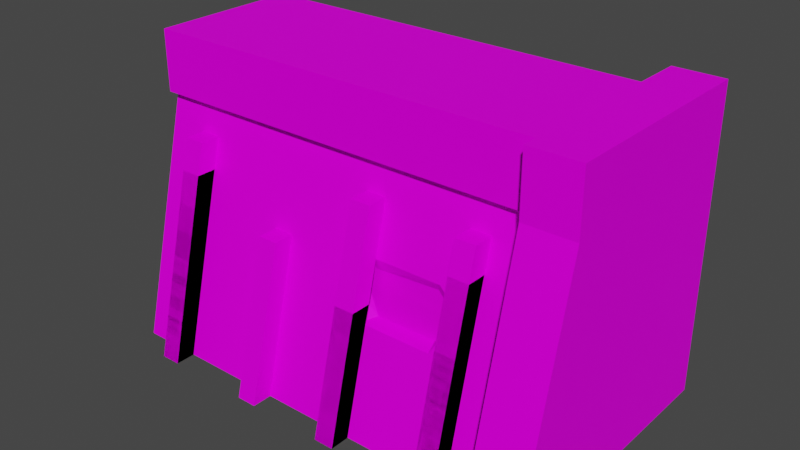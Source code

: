 # Source: CanalWall01c.blend  (saved by Blender 4.2.66; exported with 4.5.12 LTS)
import bpy
from mathutils import Matrix  # noqa: F401  (used for matrix-valued properties, if any)

bpy.ops.wm.read_factory_settings(use_empty=True)
scene = bpy.context.scene
scene.name = 'Scene'

# ---- collections
col_collection = bpy.data.collections.new('Collection'); scene.collection.children.link(col_collection)

# ---- images (referenced by path relative to the original .blend; pixels are not part of the script)
import os
ASSET_DIR = os.environ.get("B2B_ASSET_DIR", "")  # directory of the original .blend (textures are referenced by path, not embedded)
HERE = os.path.dirname(os.path.abspath(__file__))  # packed textures are extracted next to this script under _unpacked/

def load_image(name, relpath, width, height, colorspace="sRGB"):
    """Load a texture the original file referenced (path relative to the .blend, or extracted next to this script)."""
    p = next((c for c in (os.path.join(HERE, relpath), os.path.join(ASSET_DIR, relpath)) if relpath and os.path.exists(c)), "")
    if p:
        img = bpy.data.images.load(p, check_existing=True)
        img.name = name
    else:  # same state as the original file: an image datablock whose file is absent (Cycles renders it pink)
        img = bpy.data.images.new(name, width, height)
        img.source = "FILE"
        img.filepath = "//" + (relpath or name)
    img.colorspace_settings.name = colorspace
    return img
img_canalwall01_a_png_001 = load_image('CanalWall01_a.png.001', 'CanalWall01_a.png', 1024, 1024, 'sRGB')

# ---- materials (node trees are filled in below, after node groups)
mat_material = bpy.data.materials.new('Material')
mat_material.use_transparent_shadow = False

# ---- material node trees
mat_material.use_nodes = True; mat_material.node_tree.nodes.clear()
_N = mat_material.node_tree.nodes; _L = mat_material.node_tree.links
n0 = _N.new('ShaderNodeOutputMaterial'); n0.name = 'Material Output'; n0.location = (300, 300)
n1 = _N.new('ShaderNodeBsdfPrincipled'); n1.name = 'Principled BSDF'; n1.location = (10, 300)
n1.distribution = 'GGX'
n1.subsurface_method = 'RANDOM_WALK_SKIN'
n1.inputs[3].default_value = 1.45
n1.inputs[13].default_value = 0.05
n1.inputs[27].default_value = (0.0, 0.0, 0.0, 1.0)
n1.inputs[28].default_value = 1.0
n2 = _N.new('ShaderNodeTexImage'); n2.name = 'Image Texture'; n2.location = (-280, 280)
n2.image = img_canalwall01_a_png_001
n2.interpolation = 'Closest'
_L.new(n1.outputs[0], n0.inputs[0])
_L.new(n2.outputs[0], n1.inputs[0])
n0.is_active_output = True

# ---- world
world_world = bpy.data.worlds.new('World'); scene.world = world_world
world_world.use_nodes = True; world_world.node_tree.nodes.clear()
_N = world_world.node_tree.nodes; _L = world_world.node_tree.links
n0 = _N.new('ShaderNodeOutputWorld'); n0.name = 'World Output'; n0.location = (300, 300)
n1 = _N.new('ShaderNodeBackground'); n1.name = 'Background'; n1.location = (10, 300)
n1.inputs[0].default_value = (0.05088, 0.05088, 0.05088, 1.0)
_L.new(n1.outputs[0], n0.inputs[0])
n0.is_active_output = True
world_world.color = (0.05088, 0.05088, 0.05088)
world_world.use_sun_shadow = False
world_world.sun_shadow_jitter_overblur = 0.0

# ---- meshes
me_cube_001 = bpy.data.meshes.new('Cube.001')
me_cube_001.from_pydata([(0.8, -0.4, 0.0), (3.3, 0.0, 0.0), (0.8, 0.0, 0.0), (3.3, -0.4, 0.0), (1.2, -0.4, 0.0), (2.9, 0.0, 0.0), (1.2, 0.0, 0.0), (2.9, -0.4, 0.0), (5.2, 0.0, 0.0), (5.2, -0.4, 0.0), (4.8, 0.0, 0.0), (4.8, -0.4, 0.0), (7.3, 0.0, 0.0), (7.3, -0.4, 0.0), (6.9, 0.0, 0.0), (6.9, -0.4, 0.0), (7.3, 1.05, 4.2), (6.9, 0.65, 4.2), (7.3, 0.65, 4.2), (6.9, 1.05, 4.2), (5.2, 0.6, 2.4), (4.8, 0.2, 2.4), (5.2, 0.2, 2.4), (4.8, 0.6, 2.4), (3.3, 0.75, 3.0), (2.9, 0.35, 3.0), (3.3, 0.35, 3.0), (2.9, 0.75, 3.0), (0.8, 0.9, 3.6), (1.2, 0.9, 3.6), (1.2, 0.5, 3.6), (0.8, 0.5, 3.6)], [], [(19, 17, 18, 16), (23, 21, 22, 20), (31, 30, 29, 28), (15, 17, 19, 14), (12, 16, 18, 13), (13, 18, 17, 15), (11, 21, 23, 10), (8, 20, 22, 9), (9, 22, 21, 11), (7, 25, 27, 5), (1, 24, 26, 3), (3, 26, 25, 7), (0, 31, 28, 2), (27, 25, 26, 24), (6, 29, 30, 4), (4, 30, 31, 0)])
_uv = me_cube_001.uv_layers.new(name='UVMap')
_uv.uv.foreach_set('vector', [0.4098, 0.9725, 0.4098, 1.0, 0.4488, 1.0, 0.4488, 0.9725, 0.7805, 0.9633, 0.7805, 1.0, 0.8195, 1.0, 0.8195, 0.9633, 0.8829, 0.6055, 0.9122, 0.6055, 0.9122, 0.6376, 0.8829, 0.6376, 0.4098, 0.5872, 0.4098, 1.0, 0.3756, 1.0, 0.3756, 0.5872, 0.4829, 0.5872, 0.4829, 1.0, 0.4488, 1.0, 0.4488, 0.5872, 0.4488, 0.5872, 0.4488, 1.0, 0.4098, 1.0, 0.4098, 0.5872, 0.7805, 0.6606, 0.7805, 1.0, 0.7463, 1.0, 0.7463, 0.6606, 0.8537, 0.6606, 0.8537, 1.0, 0.8195, 1.0, 0.8195, 0.6606, 0.8195, 0.6606, 0.8195, 1.0, 0.7805, 1.0, 0.7805, 0.6606, 0.6098, 0.6193, 0.6098, 1.0, 0.5756, 1.0, 0.5756, 0.6193, 0.6829, 0.6193, 0.6829, 1.0, 0.6488, 1.0, 0.6488, 0.6193, 0.6488, 0.6193, 0.6488, 1.0, 0.6098, 1.0, 0.6098, 0.6193, 0.8829, 1.0, 0.8829, 0.6055, 0.8537, 0.6055, 0.8537, 1.0, 0.6098, 0.9633, 0.6098, 1.0, 0.6488, 1.0, 0.6488, 0.9633, 0.9415, 1.0, 0.9415, 0.6055, 0.9122, 0.6055, 0.9122, 1.0, 0.9122, 1.0, 0.9122, 0.6055, 0.8829, 0.6055, 0.8829, 1.0])
me_cube_001.materials.append(mat_material)
me_cube_001.update()
me_cube_007 = bpy.data.meshes.new('Cube.007')
me_cube_007.from_pydata([(8.0, -0.5, 0.0), (8.0, 0.7, 4.8), (8.0, 5.0, 0.0), (8.0, 5.0, 4.8), (9.0, -0.5, 0.0), (9.0, 0.7, 4.8), (9.0, 5.0, 0.0), (9.0, 5.0, 4.8), (8.0, 0.7, 6.0), (8.0, 5.0, 6.0), (9.0, 0.7, 6.0), (9.0, 5.0, 6.0)], [], [(0, 1, 3, 2), (6, 7, 5, 4), (4, 5, 1, 0), (5, 7, 11, 10), (11, 9, 8, 10), (3, 1, 8, 9), (1, 5, 10, 8), (9, 11, 7, 3)])
_uv = me_cube_007.uv_layers.new(name='UVMap')
_uv.uv.foreach_set('vector', [0.922, 0.0, 0.7268, 0.4725, 0.0439, 0.4725, 0.0439, 0.0, 0.6098, 0.0, 0.6098, 0.4725, 0.161, 0.4725, 0.0439, 0.0, 0.9073, 0.0, 0.9073, 0.4725, 0.8098, 0.4725, 0.8098, 0.0, 1.0, 0.4725, 0.5317, 0.4725, 0.5317, 0.5872, 1.0, 0.5872, 0.0, 0.5872, 0.0, 0.4862, 0.4683, 0.4862, 0.4683, 0.5872, 0.3024, 0.4725, 0.7707, 0.4725, 0.7707, 0.5872, 0.3024, 0.5872, 0.8098, 0.4725, 0.9073, 0.4725, 0.9073, 0.5872, 0.8098, 0.5872, 0.7707, 0.5872, 0.8829, 0.5872, 0.8829, 0.4725, 0.7707, 0.4725])
me_cube_007.materials.append(mat_material)
me_cube_007.update()
me_cube_010 = bpy.data.meshes.new('Cube.010')
me_cube_010.from_pydata([(1.2, 0.0, 0.0), (1.2, -0.4, 0.0), (0.8, 0.0, 0.0), (0.8, -0.4, 0.0), (1.2, 0.75, 3.0), (0.8, 0.35, 3.0), (1.2, 0.35, 3.0), (0.8, 0.75, 3.0), (6.9, 0.0, 0.0), (6.9, -0.4, 0.0), (7.3, 0.0, 0.0), (7.3, -0.4, 0.0), (4.8, 0.0, 0.0), (4.8, -0.4, 0.0), (5.2, 0.0, 0.0), (5.2, -0.4, 0.0), (4.8, 1.05, 4.2), (5.2, 0.65, 4.2), (4.8, 0.65, 4.2), (5.2, 1.05, 4.2), (6.9, 0.6, 2.4), (7.3, 0.2, 2.4), (6.9, 0.2, 2.4), (7.3, 0.6, 2.4)], [], [(3, 5, 7, 2), (0, 4, 6, 1), (1, 6, 5, 3), (7, 5, 6, 4), (19, 17, 18, 16), (23, 21, 22, 20), (15, 17, 19, 14), (12, 16, 18, 13), (13, 18, 17, 15), (11, 21, 23, 10), (8, 20, 22, 9), (9, 22, 21, 11)])
_uv = me_cube_010.uv_layers.new(name='UVMap')
_uv.uv.foreach_set('vector', [0.5122, 1.0, 0.5122, 0.6239, 0.5415, 0.6239, 0.5415, 1.0, 0.4537, 1.0, 0.4537, 0.6239, 0.4829, 0.6239, 0.4829, 1.0, 0.4829, 1.0, 0.4829, 0.6239, 0.5122, 0.6239, 0.5122, 1.0, 0.5122, 0.656, 0.5122, 0.6239, 0.4829, 0.6239, 0.4829, 0.656, 0.4, 0.9725, 0.4, 1.0, 0.4293, 1.0, 0.4293, 0.9725, 0.6098, 0.9633, 0.6098, 1.0, 0.6439, 1.0, 0.6439, 0.9633, 0.4, 0.5872, 0.4, 1.0, 0.3707, 1.0, 0.3707, 0.5872, 0.4585, 0.5872, 0.4585, 1.0, 0.4293, 1.0, 0.4293, 0.5872, 0.4293, 0.5872, 0.4293, 1.0, 0.4, 1.0, 0.4, 0.5872, 0.6098, 0.656, 0.6098, 1.0, 0.5756, 1.0, 0.5756, 0.656, 0.678, 0.656, 0.678, 1.0, 0.6439, 1.0, 0.6439, 0.656, 0.6439, 0.656, 0.6439, 1.0, 0.6098, 1.0, 0.6098, 0.656])
me_cube_010.materials.append(mat_material)
me_cube_010.update()
me_cube_011 = bpy.data.meshes.new('Cube.011')
me_cube_011.from_pydata([(7.3, -0.4, 0.0), (7.3, 0.0, 0.0), (6.9, -0.4, 0.0), (6.9, 0.0, 0.0), (0.8, 0.0, 0.0), (0.8, -0.4, 0.0), (1.2, 0.0, 0.0), (1.2, -0.4, 0.0), (0.8, 1.05, 4.2), (1.2, 0.65, 4.2), (0.8, 0.65, 4.2), (1.2, 1.05, 4.2), (7.3, 0.9, 3.6), (6.9, 0.9, 3.6), (6.9, 0.5, 3.6), (7.3, 0.5, 3.6)], [], [(11, 9, 10, 8), (15, 14, 13, 12), (7, 9, 11, 6), (4, 8, 10, 5), (5, 10, 9, 7), (0, 15, 12, 1), (3, 13, 14, 2), (2, 14, 15, 0)])
_uv = me_cube_011.uv_layers.new(name='UVMap')
_uv.uv.foreach_set('vector', [0.6146, 0.9725, 0.6146, 1.0, 0.6439, 1.0, 0.6439, 0.9725, 0.6634, 0.6101, 0.6927, 0.6101, 0.6927, 0.6376, 0.6634, 0.6376, 0.6146, 0.5872, 0.6146, 1.0, 0.5902, 1.0, 0.5902, 0.5872, 0.6683, 0.5872, 0.6683, 1.0, 0.6439, 1.0, 0.6439, 0.5872, 0.6439, 0.5872, 0.6439, 1.0, 0.6146, 1.0, 0.6146, 0.5872, 0.6634, 0.9908, 0.6634, 0.6101, 0.639, 0.6101, 0.639, 0.9908, 0.7171, 0.9908, 0.7171, 0.6101, 0.6927, 0.6101, 0.6927, 0.9908, 0.6927, 0.9908, 0.6927, 0.6101, 0.6634, 0.6101, 0.6634, 0.9908])
me_cube_011.materials.append(mat_material)
me_cube_011.update()
me_cube_002 = bpy.data.meshes.new('Cube.002')
me_cube_002.from_pydata([(2.0, 2.2, 4.8), (10.0, 2.0, 6.0), (10.0, 1.0, 0.0), (2.0, 2.0, 4.8), (10.0, 2.0, 4.8), (10.0, 5.0, 6.0), (2.0, 5.0, 6.0), (2.0, 1.0, 0.0), (10.0, 2.2, 4.8), (2.0, 2.0, 6.0), (10.0, 1.4, 1.598), (2.0, 1.4, 1.598), (10.0, 3.5, 6.0), (2.0, 3.5, 6.0), (2.0, 5.0, 5.75), (10.0, 5.0, 5.75), (2.0, 5.5, 5.75), (10.0, 5.5, 5.75), (2.0, 5.5, 5.5), (10.0, 5.5, 5.5), (2.0, 6.0, 5.5), (10.0, 6.0, 5.5), (2.0, 6.0, 4.8), (10.0, 6.0, 4.8), (10.0, 1.0, 0.0), (2.0, 1.0, 0.0), (2.0, 2.2, 4.8), (10.0, 2.2, 4.8), (10.0, 1.794, 3.175), (2.0, 1.794, 3.175), (10.0, 1.509, 2.036), (2.0, 1.509, 2.036), (7.066, 1.794, 3.175), (7.066, 1.509, 2.036), (8.533, 1.794, 3.175), (8.533, 1.509, 2.036), (2.0, 1.651, 2.606), (10.0, 1.651, 2.606), (6.804, 1.651, 2.606), (9.218, 1.651, 2.606), (8.461, 1.859, 3.032), (7.152, 1.859, 2.954), (8.461, 1.773, 2.11), (7.263, 1.773, 2.109), (6.994, 1.816, 2.646), (8.863, 1.816, 2.646)], [(8, 10), (7, 11), (10, 2), (11, 0)], [(4, 1, 9, 3), (0, 8, 4, 3), (12, 13, 9, 1), (5, 6, 13, 12), (16, 17, 19, 18), (14, 15, 17, 16), (6, 5, 15, 14), (18, 19, 21, 20), (20, 21, 23, 22), (38, 32, 29, 36), (38, 33, 43, 44), (26, 29, 28, 27), (37, 28, 34, 39), (24, 30, 31, 25), (30, 37, 39, 35), (32, 38, 44, 41), (33, 38, 36, 31), (45, 40, 41, 44), (42, 45, 44, 43), (33, 35, 42, 43), (35, 39, 45, 42), (39, 34, 40, 45), (34, 32, 41, 40)])
_uv = me_cube_002.uv_layers.new(name='UVMap')
_uv.uv.foreach_set('vector', [0.0, 0.4725, 0.0, 0.5872, 0.8585, 0.5872, 0.8585, 0.4725, 0.5024, 0.4771, 1.0, 0.4771, 1.0, 0.4908, 0.5024, 0.4908, 1.0, 0.4266, 0.0, 0.4266, 0.0, 0.5872, 1.0, 0.5872, 0.0, 0.5872, 1.0, 0.5872, 1.0, 0.4266, 0.0, 0.4266, 0.0, 0.5092, 1.0, 0.5092, 1.0, 0.4817, 0.0, 0.4817, 0.0, 0.4948, 1.0, 0.4948, 1.0, 0.5677, 0.0, 0.5677, 1.0, 0.5365, 0.0, 0.5365, 0.0, 0.5104, 1.0, 0.5104, 1.0, 0.5677, 0.0, 0.5677, 0.0, 0.4948, 1.0, 0.4948, 0.0, 0.5872, 0.8, 0.5872, 0.8, 0.5229, 0.0, 0.5229, 0.4634, 0.2569, 0.4878, 0.3119, 0.0, 0.3119, 0.0, 0.2569, 0.6927, 0.1284, 0.6732, 0.1789, 0.6634, 0.1606, 0.678, 0.1284, 0.0, 0.4725, 0.0, 0.3119, 0.7659, 0.3119, 0.7659, 0.4725, 0.7659, 0.2569, 0.7659, 0.3119, 0.6, 0.3119, 0.678, 0.2569, 0.7659, 0.0, 0.7659, 0.2018, 0.0, 0.2018, 0.0, 0.0, 0.7659, 0.2018, 0.7659, 0.2569, 0.678, 0.2569, 0.6, 0.2018, 0.6732, 0.08716, 0.6927, 0.1284, 0.678, 0.1284, 0.6683, 0.1009, 0.4878, 0.2018, 0.4634, 0.2569, 0.0, 0.2569, 0.0, 0.2018, 0.5659, 0.1284, 0.5902, 0.1009, 0.6683, 0.1009, 0.678, 0.1284, 0.5902, 0.1606, 0.5659, 0.1284, 0.678, 0.1284, 0.6634, 0.1606, 0.6732, 0.1789, 0.5854, 0.1789, 0.5902, 0.1606, 0.6634, 0.1606, 0.5854, 0.1789, 0.5463, 0.1284, 0.5659, 0.1284, 0.5902, 0.1606, 0.5463, 0.1284, 0.5854, 0.08716, 0.5902, 0.1009, 0.5659, 0.1284, 0.5854, 0.08716, 0.6732, 0.08716, 0.6683, 0.1009, 0.5902, 0.1009])
me_cube_002.materials.append(mat_material)
me_cube_002.use_mirror_vertex_groups = False
me_cube_002.update()

# ---- objects
ob_canalwallposts01 = bpy.data.objects.new('CanalWallPosts01', me_cube_001)
ob_canalwallcap = bpy.data.objects.new('CanalWallCap', me_cube_007)
ob_canalwallposts02 = bpy.data.objects.new('CanalWallPosts02', me_cube_010)
ob_canalwallposts03 = bpy.data.objects.new('CanalWallPosts03', me_cube_011)
ob_canalwall02 = bpy.data.objects.new('CanalWall02', me_cube_002)

# ---- transforms, parenting, visibility, modifiers, constraints
ob_canalwallposts01.parent = ob_canalwall02
ob_canalwallposts01.matrix_parent_inverse = Matrix(((1.0, -0.0, 0.0, 2.0), (-0.0, 1.0, -0.0, 1.0), (-0.0, 0.0, 1.0, -0.0), (-0.0, 0.0, -0.0, 1.0)))
ob_canalwallposts01.location = (0.0, 0.0, 0.0)
ob_canalwallcap.parent = ob_canalwall02
ob_canalwallcap.matrix_parent_inverse = Matrix(((1.0, -0.0, 0.0, 2.0), (-0.0, 1.0, -0.0, 1.0), (-0.0, 0.0, 1.0, -0.0), (-0.0, 0.0, -0.0, 1.0)))
ob_canalwallcap.location = (0.0, 0.0, 0.0)
ob_canalwallposts02.parent = ob_canalwall02
ob_canalwallposts02.matrix_parent_inverse = Matrix(((1.0, -0.0, 0.0, 2.0), (-0.0, 1.0, -0.0, 1.0), (-0.0, 0.0, 1.0, -0.0), (-0.0, 0.0, -0.0, 1.0)))
ob_canalwallposts02.location = (0.0, 0.0, 0.0)
ob_canalwallposts03.parent = ob_canalwall02
ob_canalwallposts03.matrix_parent_inverse = Matrix(((1.0, -0.0, 0.0, 2.0), (-0.0, 1.0, -0.0, 1.0), (-0.0, 0.0, 1.0, -0.0), (-0.0, 0.0, -0.0, 1.0)))
ob_canalwallposts03.location = (0.0, 0.0, 0.0)
ob_canalwall02.location = (-2.0, -1.0, 0.0)
ob_canalwall02.lock_rotations_4d = False
ob_canalwall02.empty_display_type = 'ARROWS'
ob_canalwall02.lineart.crease_threshold = 0.0

# ---- collection membership
col_collection.objects.link(ob_canalwallposts01)
col_collection.objects.link(ob_canalwallcap)
col_collection.objects.link(ob_canalwallposts02)
col_collection.objects.link(ob_canalwallposts03)
col_collection.objects.link(ob_canalwall02)

# ---- scene / render settings (as saved in the file)
scene.frame_start = 1; scene.frame_end = 250; scene.frame_set(1)
scene.render.engine = 'BLENDER_EEVEE_NEXT'
scene.cycles.sampling_pattern = 'TABULATED_SOBOL'
scene.cycles.use_light_tree = False
scene.view_settings.view_transform = 'Filmic'
bpy.context.view_layer.update()

# ---- added for rendering (the .blend has no active camera and no usable light): camera, sun
cam_auto = bpy.data.cameras.new('AutoCamera')
cam_auto.lens = 50.0
cam_auto.sensor_width = 36.0
cam_auto.clip_end = 1000.0
ob_auto_camera = bpy.data.objects.new('AutoCamera', cam_auto)
scene.collection.objects.link(ob_auto_camera)
ob_auto_camera.location = (15.7273, -11.2227, 11.9818)
ob_auto_camera.rotation_euler = (1.09748, -7.21219e-08, 0.694738)
scene.camera = ob_auto_camera
light_auto_sun = bpy.data.lights.new('AutoSun', 'SUN')
light_auto_sun.energy = 3.0
light_auto_sun.angle = 0.0523599
ob_auto_sun = bpy.data.objects.new('AutoSun', light_auto_sun)
scene.collection.objects.link(ob_auto_sun)
ob_auto_sun.rotation_euler = (0.872665, 0.174533, 0.523599)
bpy.context.view_layer.update()
